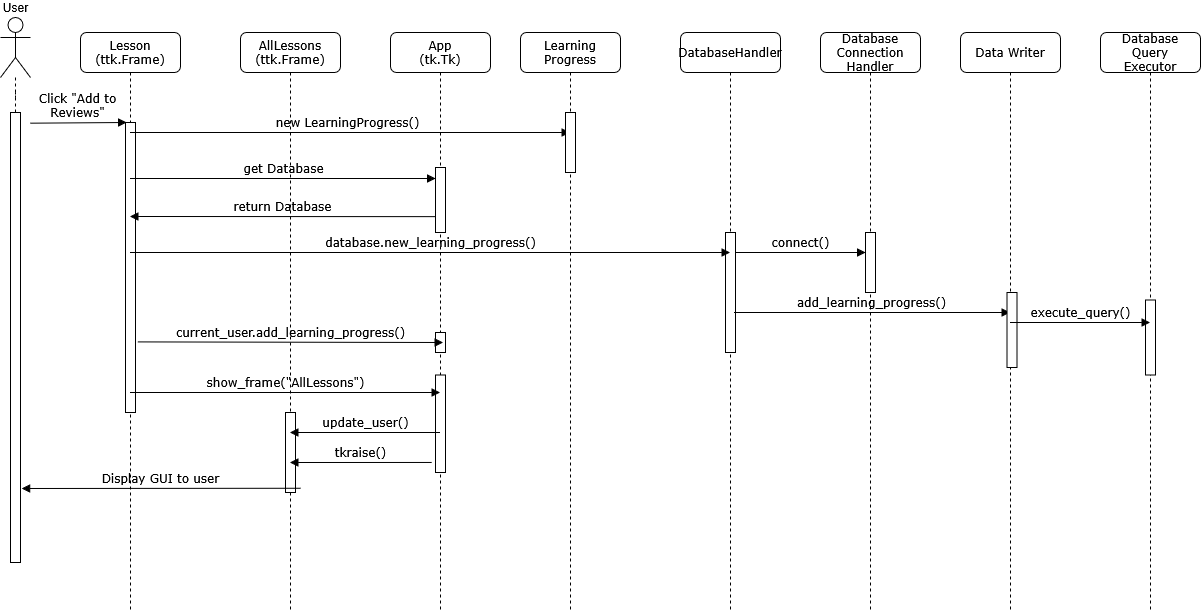

The diagram above was exported from draw.io. Its source (the exported page's mxGraphModel, read from the mxfile embedded in the PNG):
<mxGraphModel dx="1466" dy="527" grid="1" gridSize="20" guides="1" tooltips="1" connect="1" arrows="1" fold="1" page="1" pageScale="1" pageWidth="1700" pageHeight="1100" background="none" math="0" shadow="0">
  <root>
    <mxCell id="0" />
    <mxCell id="1" parent="0" />
    <mxCell id="7baba1c4bc27f4b0-2" value="&lt;div&gt;App&lt;/div&gt;(tk.Tk)" style="shape=umlLifeline;perimeter=lifelinePerimeter;whiteSpace=wrap;html=1;container=1;collapsible=0;recursiveResize=0;outlineConnect=0;rounded=1;shadow=0;comic=0;labelBackgroundColor=none;strokeWidth=1;fontFamily=Verdana;fontSize=12;align=center;" parent="1" vertex="1">
      <mxGeometry x="410" y="80" width="100" height="580" as="geometry" />
    </mxCell>
    <mxCell id="TSp1m7wQwPuZ8xOFHsfF-39" value="" style="html=1;points=[];perimeter=orthogonalPerimeter;rounded=0;shadow=0;comic=0;labelBackgroundColor=none;strokeWidth=1;fontFamily=Verdana;fontSize=12;align=center;" vertex="1" parent="7baba1c4bc27f4b0-2">
      <mxGeometry x="45" y="342.5" width="10" height="97.5" as="geometry" />
    </mxCell>
    <mxCell id="7baba1c4bc27f4b0-3" value="&lt;div&gt;DatabaseHandler&lt;/div&gt;" style="shape=umlLifeline;perimeter=lifelinePerimeter;whiteSpace=wrap;html=1;container=1;collapsible=0;recursiveResize=0;outlineConnect=0;rounded=1;shadow=0;comic=0;labelBackgroundColor=none;strokeWidth=1;fontFamily=Verdana;fontSize=12;align=center;" parent="1" vertex="1">
      <mxGeometry x="700" y="80" width="100" height="580" as="geometry" />
    </mxCell>
    <mxCell id="7baba1c4bc27f4b0-13" value="" style="html=1;points=[];perimeter=orthogonalPerimeter;rounded=0;shadow=0;comic=0;labelBackgroundColor=none;strokeWidth=1;fontFamily=Verdana;fontSize=12;align=center;" parent="7baba1c4bc27f4b0-3" vertex="1">
      <mxGeometry x="45" y="200" width="10" height="120" as="geometry" />
    </mxCell>
    <mxCell id="7baba1c4bc27f4b0-4" value="&lt;div&gt;Database&lt;/div&gt;&lt;div&gt;Connection&lt;/div&gt;&lt;div&gt;Handler&lt;/div&gt;" style="shape=umlLifeline;perimeter=lifelinePerimeter;whiteSpace=wrap;html=1;container=1;collapsible=0;recursiveResize=0;outlineConnect=0;rounded=1;shadow=0;comic=0;labelBackgroundColor=none;strokeWidth=1;fontFamily=Verdana;fontSize=12;align=center;" parent="1" vertex="1">
      <mxGeometry x="840" y="80" width="100" height="580" as="geometry" />
    </mxCell>
    <mxCell id="7baba1c4bc27f4b0-5" value="Data Writer" style="shape=umlLifeline;perimeter=lifelinePerimeter;whiteSpace=wrap;html=1;container=1;collapsible=0;recursiveResize=0;outlineConnect=0;rounded=1;shadow=0;comic=0;labelBackgroundColor=none;strokeWidth=1;fontFamily=Verdana;fontSize=12;align=center;" parent="1" vertex="1">
      <mxGeometry x="980" y="80" width="100" height="580" as="geometry" />
    </mxCell>
    <mxCell id="TSp1m7wQwPuZ8xOFHsfF-27" value="add_learning_progress()" style="html=1;verticalAlign=bottom;endArrow=block;labelBackgroundColor=none;fontFamily=Verdana;fontSize=12;edgeStyle=elbowEdgeStyle;elbow=vertical;" edge="1" parent="7baba1c4bc27f4b0-5" target="7baba1c4bc27f4b0-5">
      <mxGeometry relative="1" as="geometry">
        <mxPoint x="-226.5605405405404" y="280" as="sourcePoint" />
        <Array as="points">
          <mxPoint x="-156.51999999999998" y="280" />
        </Array>
        <mxPoint x="20" y="280" as="targetPoint" />
      </mxGeometry>
    </mxCell>
    <mxCell id="7baba1c4bc27f4b0-19" value="" style="html=1;points=[];perimeter=orthogonalPerimeter;rounded=0;shadow=0;comic=0;labelBackgroundColor=none;strokeWidth=1;fontFamily=Verdana;fontSize=12;align=center;" parent="7baba1c4bc27f4b0-5" vertex="1">
      <mxGeometry x="46.559999999999995" y="260" width="10" height="75" as="geometry" />
    </mxCell>
    <mxCell id="7baba1c4bc27f4b0-6" value="&lt;div&gt;Database&lt;/div&gt;&lt;div&gt;Query&lt;/div&gt;&lt;div&gt;Executor&lt;/div&gt;" style="shape=umlLifeline;perimeter=lifelinePerimeter;whiteSpace=wrap;html=1;container=1;collapsible=0;recursiveResize=0;outlineConnect=0;rounded=1;shadow=0;comic=0;labelBackgroundColor=none;strokeWidth=1;fontFamily=Verdana;fontSize=12;align=center;" parent="1" vertex="1">
      <mxGeometry x="1120" y="80" width="100" height="580" as="geometry" />
    </mxCell>
    <mxCell id="TSp1m7wQwPuZ8xOFHsfF-29" value="" style="html=1;points=[];perimeter=orthogonalPerimeter;rounded=0;shadow=0;comic=0;labelBackgroundColor=none;strokeWidth=1;fontFamily=Verdana;fontSize=12;align=center;" vertex="1" parent="7baba1c4bc27f4b0-6">
      <mxGeometry x="45" y="267.5" width="10" height="75" as="geometry" />
    </mxCell>
    <mxCell id="7baba1c4bc27f4b0-8" value="&lt;div&gt;Lesson&lt;/div&gt;&lt;div&gt;(ttk.Frame)&lt;/div&gt;" style="shape=umlLifeline;perimeter=lifelinePerimeter;whiteSpace=wrap;html=1;container=1;collapsible=0;recursiveResize=0;outlineConnect=0;rounded=1;shadow=0;comic=0;labelBackgroundColor=none;strokeWidth=1;fontFamily=Verdana;fontSize=12;align=center;size=40;" parent="1" vertex="1">
      <mxGeometry x="100" y="80" width="100" height="580" as="geometry" />
    </mxCell>
    <mxCell id="7baba1c4bc27f4b0-9" value="" style="html=1;points=[];perimeter=orthogonalPerimeter;rounded=0;shadow=0;comic=0;labelBackgroundColor=none;strokeWidth=1;fontFamily=Verdana;fontSize=12;align=center;" parent="7baba1c4bc27f4b0-8" vertex="1">
      <mxGeometry x="45" y="90" width="10" height="290" as="geometry" />
    </mxCell>
    <mxCell id="TSp1m7wQwPuZ8xOFHsfF-13" value="&lt;div&gt;Click &quot;Add to&lt;/div&gt;&lt;div&gt;Reviews&quot;&lt;/div&gt;" style="html=1;verticalAlign=bottom;endArrow=block;labelBackgroundColor=none;fontFamily=Verdana;fontSize=12;edgeStyle=elbowEdgeStyle;elbow=vertical;exitX=1.394;exitY=0.047;exitDx=0;exitDy=0;exitPerimeter=0;" edge="1" parent="7baba1c4bc27f4b0-8">
      <mxGeometry relative="1" as="geometry">
        <mxPoint x="-50.00000000000006" y="90.67999999999995" as="sourcePoint" />
        <mxPoint x="46.06" y="90" as="targetPoint" />
      </mxGeometry>
    </mxCell>
    <mxCell id="7baba1c4bc27f4b0-16" value="" style="html=1;points=[];perimeter=orthogonalPerimeter;rounded=0;shadow=0;comic=0;labelBackgroundColor=none;strokeWidth=1;fontFamily=Verdana;fontSize=12;align=center;" parent="1" vertex="1">
      <mxGeometry x="885" y="280" width="10" height="60" as="geometry" />
    </mxCell>
    <mxCell id="7baba1c4bc27f4b0-17" value="connect()" style="html=1;verticalAlign=bottom;endArrow=block;labelBackgroundColor=none;fontFamily=Verdana;fontSize=12;edgeStyle=elbowEdgeStyle;elbow=vertical;" parent="1" source="7baba1c4bc27f4b0-13" target="7baba1c4bc27f4b0-16" edge="1">
      <mxGeometry relative="1" as="geometry">
        <mxPoint x="810" y="220" as="sourcePoint" />
        <Array as="points">
          <mxPoint x="800" y="300" />
        </Array>
      </mxGeometry>
    </mxCell>
    <mxCell id="7baba1c4bc27f4b0-11" value="new LearningProgress()" style="html=1;verticalAlign=bottom;endArrow=block;labelBackgroundColor=none;fontFamily=Verdana;fontSize=12;edgeStyle=elbowEdgeStyle;elbow=vertical;" parent="1" source="7baba1c4bc27f4b0-8" target="TSp1m7wQwPuZ8xOFHsfF-15" edge="1">
      <mxGeometry x="-0.0143" relative="1" as="geometry">
        <mxPoint x="210" y="190" as="sourcePoint" />
        <Array as="points">
          <mxPoint x="380" y="180" />
        </Array>
        <mxPoint as="offset" />
      </mxGeometry>
    </mxCell>
    <mxCell id="7baba1c4bc27f4b0-14" value="get Database" style="html=1;verticalAlign=bottom;endArrow=block;labelBackgroundColor=none;fontFamily=Verdana;fontSize=12;edgeStyle=elbowEdgeStyle;elbow=vertical;entryX=0.022;entryY=0.176;entryDx=0;entryDy=0;entryPerimeter=0;" parent="1" source="7baba1c4bc27f4b0-8" target="7baba1c4bc27f4b0-10" edge="1">
      <mxGeometry relative="1" as="geometry">
        <mxPoint x="370" y="200" as="sourcePoint" />
        <Array as="points" />
      </mxGeometry>
    </mxCell>
    <mxCell id="TSp1m7wQwPuZ8xOFHsfF-6" value="" style="edgeStyle=orthogonalEdgeStyle;rounded=0;orthogonalLoop=1;jettySize=auto;html=1;strokeColor=default;dashed=1;endArrow=none;startFill=0;" edge="1" parent="1" source="TSp1m7wQwPuZ8xOFHsfF-1" target="TSp1m7wQwPuZ8xOFHsfF-2">
      <mxGeometry relative="1" as="geometry" />
    </mxCell>
    <mxCell id="TSp1m7wQwPuZ8xOFHsfF-1" value="&lt;div&gt;User&lt;/div&gt;" style="shape=umlActor;verticalLabelPosition=top;verticalAlign=bottom;outlineConnect=0;labelPosition=center;align=center;fontFamily=Helvetica;html=1;strokeColor=light-dark(#000000,#FFFFFF);" vertex="1" parent="1">
      <mxGeometry x="20" y="65" width="30" height="60" as="geometry" />
    </mxCell>
    <mxCell id="TSp1m7wQwPuZ8xOFHsfF-2" value="" style="html=1;points=[];perimeter=orthogonalPerimeter;rounded=0;shadow=0;comic=0;labelBackgroundColor=none;strokeWidth=1;fontFamily=Verdana;fontSize=12;align=center;" vertex="1" parent="1">
      <mxGeometry x="30" y="160" width="10" height="450" as="geometry" />
    </mxCell>
    <mxCell id="TSp1m7wQwPuZ8xOFHsfF-9" value="&lt;div&gt;AllLessons&lt;/div&gt;(ttk.Frame)" style="shape=umlLifeline;perimeter=lifelinePerimeter;whiteSpace=wrap;html=1;container=1;collapsible=0;recursiveResize=0;outlineConnect=0;rounded=1;shadow=0;comic=0;labelBackgroundColor=none;strokeWidth=1;fontFamily=Verdana;fontSize=12;align=center;" vertex="1" parent="1">
      <mxGeometry x="260" y="80" width="100" height="580" as="geometry" />
    </mxCell>
    <mxCell id="TSp1m7wQwPuZ8xOFHsfF-43" value="" style="html=1;points=[];perimeter=orthogonalPerimeter;rounded=0;shadow=0;comic=0;labelBackgroundColor=none;strokeWidth=1;fontFamily=Verdana;fontSize=12;align=center;" vertex="1" parent="TSp1m7wQwPuZ8xOFHsfF-9">
      <mxGeometry x="45" y="380" width="10" height="80" as="geometry" />
    </mxCell>
    <mxCell id="TSp1m7wQwPuZ8xOFHsfF-15" value="&lt;div&gt;Learning&lt;/div&gt;&lt;div&gt;Progress&lt;/div&gt;" style="shape=umlLifeline;perimeter=lifelinePerimeter;whiteSpace=wrap;html=1;container=1;collapsible=0;recursiveResize=0;outlineConnect=0;rounded=1;shadow=0;comic=0;labelBackgroundColor=none;strokeWidth=1;fontFamily=Verdana;fontSize=12;align=center;" vertex="1" parent="1">
      <mxGeometry x="540" y="80" width="100" height="580" as="geometry" />
    </mxCell>
    <mxCell id="TSp1m7wQwPuZ8xOFHsfF-16" value="" style="html=1;points=[];perimeter=orthogonalPerimeter;rounded=0;shadow=0;comic=0;labelBackgroundColor=none;strokeWidth=1;fontFamily=Verdana;fontSize=12;align=center;" vertex="1" parent="TSp1m7wQwPuZ8xOFHsfF-15">
      <mxGeometry x="45" y="80" width="10" height="60" as="geometry" />
    </mxCell>
    <mxCell id="7baba1c4bc27f4b0-10" value="" style="html=1;points=[];perimeter=orthogonalPerimeter;rounded=0;shadow=0;comic=0;labelBackgroundColor=none;strokeWidth=1;fontFamily=Verdana;fontSize=12;align=center;" parent="1" vertex="1">
      <mxGeometry x="455" y="215" width="10" height="65" as="geometry" />
    </mxCell>
    <mxCell id="TSp1m7wQwPuZ8xOFHsfF-23" value="database.new_learning_progress()" style="html=1;verticalAlign=bottom;endArrow=block;labelBackgroundColor=none;fontFamily=Verdana;fontSize=12;edgeStyle=elbowEdgeStyle;elbow=vertical;" edge="1" parent="1" source="7baba1c4bc27f4b0-8" target="7baba1c4bc27f4b0-3">
      <mxGeometry relative="1" as="geometry">
        <mxPoint x="169" y="320" as="sourcePoint" />
        <mxPoint x="475" y="320" as="targetPoint" />
        <Array as="points">
          <mxPoint x="460" y="300" />
        </Array>
      </mxGeometry>
    </mxCell>
    <mxCell id="TSp1m7wQwPuZ8xOFHsfF-30" value="execute_query()" style="html=1;verticalAlign=bottom;endArrow=block;labelBackgroundColor=none;fontFamily=Verdana;fontSize=12;edgeStyle=elbowEdgeStyle;elbow=vertical;" edge="1" parent="1" source="7baba1c4bc27f4b0-5" target="7baba1c4bc27f4b0-6">
      <mxGeometry relative="1" as="geometry">
        <mxPoint x="773.4394594594596" y="380" as="sourcePoint" />
        <Array as="points" />
        <mxPoint x="1050" y="380" as="targetPoint" />
      </mxGeometry>
    </mxCell>
    <mxCell id="TSp1m7wQwPuZ8xOFHsfF-31" value="" style="html=1;points=[];perimeter=orthogonalPerimeter;rounded=0;shadow=0;comic=0;labelBackgroundColor=none;strokeWidth=1;fontFamily=Verdana;fontSize=12;align=center;" vertex="1" parent="1">
      <mxGeometry x="455" y="380" width="10" height="20" as="geometry" />
    </mxCell>
    <mxCell id="TSp1m7wQwPuZ8xOFHsfF-37" value="current_user.add_learning_progress()" style="html=1;verticalAlign=bottom;endArrow=block;labelBackgroundColor=none;fontFamily=Verdana;fontSize=12;edgeStyle=elbowEdgeStyle;elbow=vertical;exitX=0.928;exitY=0.479;exitDx=0;exitDy=0;exitPerimeter=0;" edge="1" parent="1">
      <mxGeometry relative="1" as="geometry">
        <mxPoint x="157.38999999999976" y="389.40999999999985" as="sourcePoint" />
        <mxPoint x="462.61" y="389.97058823529414" as="targetPoint" />
        <Array as="points" />
      </mxGeometry>
    </mxCell>
    <mxCell id="TSp1m7wQwPuZ8xOFHsfF-40" value="show_frame(&quot;AllLessons&quot;)" style="html=1;verticalAlign=bottom;endArrow=block;labelBackgroundColor=none;fontFamily=Verdana;fontSize=12;edgeStyle=elbowEdgeStyle;elbow=vertical;" edge="1" parent="1" source="7baba1c4bc27f4b0-8" target="7baba1c4bc27f4b0-2">
      <mxGeometry relative="1" as="geometry">
        <mxPoint x="220" y="441" as="sourcePoint" />
        <mxPoint x="526" y="440" as="targetPoint" />
        <Array as="points">
          <mxPoint x="240" y="440" />
        </Array>
      </mxGeometry>
    </mxCell>
    <mxCell id="TSp1m7wQwPuZ8xOFHsfF-42" value="return Database" style="html=1;verticalAlign=bottom;endArrow=block;labelBackgroundColor=none;fontFamily=Verdana;fontSize=12;edgeStyle=elbowEdgeStyle;elbow=vertical;exitX=-0.05;exitY=0.756;exitDx=0;exitDy=0;exitPerimeter=0;" edge="1" parent="1" source="7baba1c4bc27f4b0-10" target="7baba1c4bc27f4b0-8">
      <mxGeometry relative="1" as="geometry">
        <mxPoint x="169" y="246" as="sourcePoint" />
        <mxPoint x="475" y="246" as="targetPoint" />
        <Array as="points" />
      </mxGeometry>
    </mxCell>
    <mxCell id="TSp1m7wQwPuZ8xOFHsfF-44" value="update_user()" style="html=1;verticalAlign=bottom;endArrow=block;labelBackgroundColor=none;fontFamily=Verdana;fontSize=12;edgeStyle=elbowEdgeStyle;elbow=vertical;" edge="1" parent="1" source="7baba1c4bc27f4b0-2" target="TSp1m7wQwPuZ8xOFHsfF-9">
      <mxGeometry relative="1" as="geometry">
        <mxPoint x="475" y="284" as="sourcePoint" />
        <mxPoint x="169" y="284" as="targetPoint" />
        <Array as="points">
          <mxPoint x="380" y="480" />
        </Array>
      </mxGeometry>
    </mxCell>
    <mxCell id="TSp1m7wQwPuZ8xOFHsfF-46" value="tkraise()" style="html=1;verticalAlign=bottom;endArrow=block;labelBackgroundColor=none;fontFamily=Verdana;fontSize=12;edgeStyle=elbowEdgeStyle;elbow=vertical;exitX=-0.383;exitY=0.897;exitDx=0;exitDy=0;exitPerimeter=0;" edge="1" parent="1" source="TSp1m7wQwPuZ8xOFHsfF-39" target="TSp1m7wQwPuZ8xOFHsfF-9">
      <mxGeometry relative="1" as="geometry">
        <mxPoint x="480" y="500" as="sourcePoint" />
        <mxPoint x="320" y="520" as="targetPoint" />
        <Array as="points" />
      </mxGeometry>
    </mxCell>
    <mxCell id="TSp1m7wQwPuZ8xOFHsfF-47" value="Display GUI to user" style="html=1;verticalAlign=bottom;endArrow=block;labelBackgroundColor=none;fontFamily=Verdana;fontSize=12;edgeStyle=elbowEdgeStyle;elbow=vertical;exitX=1.5;exitY=0.947;exitDx=0;exitDy=0;exitPerimeter=0;entryX=1.113;entryY=0.835;entryDx=0;entryDy=0;entryPerimeter=0;" edge="1" parent="1" source="TSp1m7wQwPuZ8xOFHsfF-43" target="TSp1m7wQwPuZ8xOFHsfF-2">
      <mxGeometry relative="1" as="geometry">
        <mxPoint x="471" y="530" as="sourcePoint" />
        <mxPoint x="329" y="530" as="targetPoint" />
        <Array as="points" />
      </mxGeometry>
    </mxCell>
  </root>
</mxGraphModel>